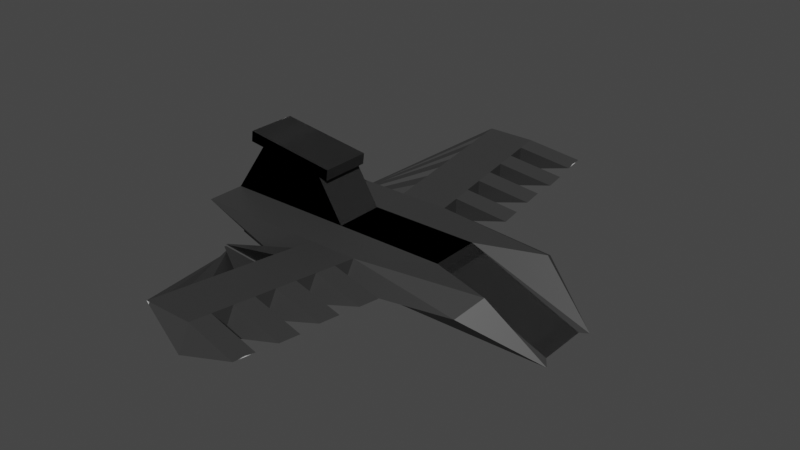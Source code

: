 # Source: junk-base.blend  (saved by Blender 2.93.21; exported with 4.5.12 LTS)
import bpy
from mathutils import Matrix  # noqa: F401  (used for matrix-valued properties, if any)

bpy.ops.wm.read_factory_settings(use_empty=True)
scene = bpy.context.scene
scene.name = 'Scene'

# ---- images (referenced by path relative to the original .blend; pixels are not part of the script)
import os
ASSET_DIR = os.environ.get("B2B_ASSET_DIR", "")  # directory of the original .blend (textures are referenced by path, not embedded)
HERE = os.path.dirname(os.path.abspath(__file__))  # packed textures are extracted next to this script under _unpacked/

def load_image(name, relpath, width, height, colorspace="sRGB"):
    """Load a texture the original file referenced (path relative to the .blend, or extracted next to this script)."""
    p = next((c for c in (os.path.join(HERE, relpath), os.path.join(ASSET_DIR, relpath)) if relpath and os.path.exists(c)), "")
    if p:
        img = bpy.data.images.load(p, check_existing=True)
        img.name = name
    else:  # same state as the original file: an image datablock whose file is absent (Cycles renders it pink)
        img = bpy.data.images.new(name, width, height)
        img.source = "FILE"
        img.filepath = "//" + (relpath or name)
    img.colorspace_settings.name = colorspace
    return img
img_junktexture = load_image('JunkTexture', '_unpacked/JunkTexture.813235f5.png', 1024, 1024, 'sRGB')

# ---- materials (node trees are filled in below, after node groups)
mat_junkmaterial = bpy.data.materials.new('JunkMaterial')
mat_junkmaterial.use_transparent_shadow = False

# ---- material node trees
mat_junkmaterial.use_nodes = True; mat_junkmaterial.node_tree.nodes.clear()
_N = mat_junkmaterial.node_tree.nodes; _L = mat_junkmaterial.node_tree.links
n0 = _N.new('ShaderNodeBsdfPrincipled'); n0.name = 'Principled BSDF'; n0.location = (10, 300)
n0.distribution = 'GGX'
n0.subsurface_method = 'BURLEY'
n0.inputs[3].default_value = 1.45
n0.inputs[27].default_value = (0.0, 0.0, 0.0, 1.0)
n0.inputs[28].default_value = 1.0
n1 = _N.new('ShaderNodeOutputMaterial'); n1.name = 'Material Output'; n1.location = (300, 300)
n2 = _N.new('ShaderNodeTexImage'); n2.name = 'Image Texture'; n2.location = (-280, 280)
n2.image = img_junktexture
_L.new(n0.outputs[0], n1.inputs[0])
_L.new(n2.outputs[0], n0.inputs[0])
n1.is_active_output = True

# ---- world
world_world = bpy.data.worlds.new('World'); scene.world = world_world
world_world.use_nodes = True; world_world.node_tree.nodes.clear()
_N = world_world.node_tree.nodes; _L = world_world.node_tree.links
n0 = _N.new('ShaderNodeOutputWorld'); n0.name = 'World Output'; n0.location = (300, 300)
n1 = _N.new('ShaderNodeBackground'); n1.name = 'Background'; n1.location = (10, 300)
n1.inputs[0].default_value = (0.05088, 0.05088, 0.05088, 1.0)
_L.new(n1.outputs[0], n0.inputs[0])
n0.is_active_output = True
world_world.color = (0.05088, 0.05088, 0.05088)
world_world.use_sun_shadow = False
world_world.sun_shadow_jitter_overblur = 0.0

# ---- meshes
me_cube_001 = bpy.data.meshes.new('Cube.001')
me_cube_001.from_pydata([(-0.9913, -1.002, -0.9785), (-1.0, -1.0, 1.0), (-1.0, 1.0, -1.0), (-1.0, 1.0, 1.0), (1.0, -1.0, -1.0), (1.0, -1.0, 1.0), (1.0, 1.0, -1.0), (1.0, 1.0, 1.0), (-1.0, -1.0, -1.0), (-1.0, -1.0, 1.0), (-1.0, 1.0, 1.0), (-1.0, 1.0, -1.0), (1.0, 1.0, -1.0), (1.0, -1.0, -1.0), (3.45, 1.0, 1.0), (7.993, 1.0, -0.898), (3.45, -1.0, 1.0), (7.993, -1.0, -0.898), (-6.324, 1.0, -1.0), (-6.324, -1.0, -1.0), (-6.324, -1.0, 1.0), (-6.324, 1.0, 1.0), (-1.0, -2.553, -1.0), (-1.0, -2.553, 1.0), (1.0, -2.553, 1.0), (-1.0, -2.553, 1.0), (-1.0, -2.553, -1.0), (6.053, -1.865, 1.037), (-4.215, -1.779, -0.8237), (-6.324, -2.553, 1.0), (-2.024, -1.0, 2.644), (-2.024, 1.0, 2.644), (-4.906, -1.0, 3.037), (-4.906, 1.0, 3.037), (1.0, -1.327, -1.0), (0.7695, -2.874, -0.1289), (-0.2254, -2.553, -1.0), (5.573, -2.822, 0.4757), (8.237, -1.327, -1.0), (-1.965, -1.0, 3.082), (-1.965, 1.0, 3.082), (-4.847, -1.0, 3.474), (-4.847, 1.0, 3.474), (-1.67, -1.0, 2.596), (-1.67, 1.0, 2.596), (-1.611, -1.0, 3.034), (-1.611, 1.0, 3.034), (-5.501, -1.0, 3.118), (-5.501, 1.0, 3.118), (-5.442, -1.0, 3.555), (-5.442, 1.0, 3.555), (0.329, -9.314, 1.411), (-1.671, -9.314, 1.411), (-1.066, -3.218, -0.9596), (0.09849, -9.635, 0.2823), (-0.2914, -3.218, -0.9596), (-1.336, -5.934, 1.206), (0.6645, -5.934, 1.206), (-0.2584, -2.885, -0.9798), (-1.033, -2.885, -0.9798), (0.434, -6.255, 0.07671), (-1.503, -7.624, 1.308), (-0.2749, -3.052, -0.9697), (0.4967, -7.624, 1.308), (-1.05, -3.052, -0.9697), (0.2662, -7.945, 0.1795), (0.8322, -4.243, 1.103), (-1.017, -2.719, -0.9899), (0.6017, -4.564, -0.02607), (-1.168, -4.243, 1.103), (-0.2419, -2.719, -0.9899), (-1.587, -8.469, 1.36), (-0.2832, -3.135, -0.9646), (0.4129, -8.469, 1.36), (-1.058, -3.135, -0.9646), (0.1824, -8.79, 0.2309), (0.5806, -6.779, 1.257), (-1.041, -2.969, -0.9747), (0.3501, -7.1, 0.1281), (-1.419, -6.779, 1.257), (-0.2667, -2.969, -0.9747), (-1.252, -5.088, 1.154), (-0.2502, -2.802, -0.9848), (0.7484, -5.088, 1.154), (-1.025, -2.802, -0.9848), (0.5179, -5.41, 0.02532), (0.9161, -3.398, 1.051), (-1.008, -2.636, -0.9949), (0.6856, -3.719, -0.07746), (-1.084, -3.398, 1.051), (-0.2337, -2.636, -0.9949), (-6.02, -2.139, -0.9949), (-6.028, -2.222, -0.9899), (-6.028, -2.222, -0.9899), (-6.02, -2.139, -0.9949), (-5.929, -2.316, -0.9848), (-5.938, -2.399, -0.9798), (-5.938, -2.399, -0.9798), (-5.929, -2.316, -0.9848), (-5.613, -2.515, -0.9747), (-5.622, -2.598, -0.9697), (-5.622, -2.598, -0.9697), (-5.613, -2.515, -0.9747), (-5.467, -2.781, -0.9596), (-5.467, -2.781, -0.9596), (-5.458, -2.698, -0.9646), (-5.458, -2.698, -0.9646), (2.528, -9.556, 1.031), (2.528, -9.556, 1.031), (2.612, -8.711, 0.9794), (2.612, -8.711, 0.9794), (2.733, -7.869, 0.9215), (2.733, -7.869, 0.9215), (2.817, -7.024, 0.8701), (2.817, -7.024, 0.8701), (2.805, -6.169, 0.8352), (2.805, -6.169, 0.8352), (2.889, -5.323, 0.7838), (2.889, -5.323, 0.7838), (2.985, -4.48, 0.7304), (2.985, -4.48, 0.7304), (3.069, -3.634, 0.679), (3.069, -3.634, 0.679)], [], [(10, 11, 18, 21), (2, 3, 7, 6), (4, 6, 15, 17), (73, 71, 52, 51), (11, 12, 13, 8), (7, 3, 1, 5), (19, 8, 22, 28), (1, 3, 10, 9), (3, 2, 11, 10), (2, 6, 12, 11), (6, 4, 13, 12), (4, 0, 8, 13), (15, 14, 16, 17), (7, 5, 16, 14), (6, 7, 14, 15), (8, 0, 26, 22), (19, 20, 21, 18), (5, 1, 25, 24), (20, 9, 30, 32), (11, 8, 19, 18), (0, 4, 34, 36, 26), (26, 25, 23, 22), (4, 17, 38, 34), (22, 23, 29, 28), (1, 9, 23, 25), (20, 19, 28, 29), (16, 5, 24, 27), (17, 16, 27, 37, 38), (9, 20, 29, 23), (30, 31, 44, 43), (21, 20, 32, 33), (10, 21, 33, 31), (9, 10, 31, 30), (34, 35, 36), (37, 35, 34, 38), (24, 35, 37, 27), (39, 40, 42, 41), (32, 30, 39, 41), (41, 42, 50, 49), (31, 33, 42, 40), (43, 44, 46, 45), (31, 40, 46, 44), (40, 39, 45, 46), (39, 30, 43, 45), (48, 47, 49, 50), (32, 41, 49, 47), (33, 32, 47, 48), (42, 33, 48, 50), (55, 54, 51, 52, 53), (74, 72, 55, 53), (54, 75, 110, 108), (71, 74, 106, 105), (72, 75, 54, 55), (82, 85, 60, 58), (81, 84, 98, 95), (60, 85, 118, 116), (84, 82, 58, 59), (83, 81, 56, 57), (80, 78, 65, 62), (61, 79, 99, 100), (78, 76, 113, 114), (77, 80, 62, 64), (76, 79, 61, 63), (86, 89, 69, 66), (87, 90, 70, 67), (88, 86, 121, 122), (69, 89, 91, 92), (90, 88, 68, 70), (62, 65, 75, 72), (61, 64, 74, 71), (65, 63, 73, 75), (64, 62, 72, 74), (63, 61, 71, 73), (57, 56, 79, 76), (59, 58, 80, 77), (60, 57, 76, 78), (56, 59, 77, 79), (58, 60, 78, 80), (66, 69, 81, 83), (67, 70, 82, 84), (68, 66, 83, 85), (69, 67, 84, 81), (70, 68, 85, 82), (36, 35, 88, 90), (25, 26, 87, 89), (35, 24, 86, 88), (26, 36, 90, 87), (24, 25, 89, 86), (91, 94, 93, 92), (67, 69, 92, 93), (87, 67, 93, 94), (89, 87, 94, 91), (95, 98, 97, 96), (59, 56, 96, 97), (56, 81, 95, 96), (84, 59, 97, 98), (99, 102, 101, 100), (77, 64, 101, 102), (79, 77, 102, 99), (64, 61, 100, 101), (105, 106, 103, 104), (52, 71, 105, 104), (53, 52, 104, 103), (74, 53, 103, 106), (110, 109, 107, 108), (73, 51, 107, 109), (51, 54, 108, 107), (75, 73, 109, 110), (114, 113, 111, 112), (63, 65, 112, 111), (65, 78, 114, 112), (76, 63, 111, 113), (118, 117, 115, 116), (83, 57, 115, 117), (85, 83, 117, 118), (57, 60, 116, 115), (122, 121, 119, 120), (68, 88, 122, 120), (66, 68, 120, 119), (86, 66, 119, 121)])
_uv = me_cube_001.uv_layers.new(name='UVMap')
_uv.uv.foreach_set('vector', [0.2419, 0.8329, 0.1545, 0.8329, 0.154, 0.5997, 0.2415, 0.5997, 0.3533, 0.5997, 0.4407, 0.5998, 0.4407, 0.6874, 0.3533, 0.6873, 0.854, 0.3032, 0.9333, 0.3383, 0.8087, 0.6184, 0.7295, 0.5832, 0.08762, 0.5023, 0.1326, 0.5775, 0.1026, 0.5997, 0.05766, 0.5245, 0.154, 0.8331, 0.154, 0.9207, 0.06733, 0.9206, 0.06733, 0.833, 0.4308, 0.2675, 0.4757, 0.3427, 0.4006, 0.3874, 0.3557, 0.3122, 0.06733, 0.5997, 0.06733, 0.833, 0.0, 0.8329, 0.03242, 0.6921, 0.3533, 0.5997, 0.3533, 0.5997, 0.3533, 0.5997, 0.3533, 0.5997, 0.3533, 0.5997, 0.3533, 0.5997, 0.3533, 0.5997, 0.3533, 0.5997, 0.3533, 0.5997, 0.3533, 0.5997, 0.3533, 0.5997, 0.3533, 0.5997, 0.3533, 0.5997, 0.3533, 0.5997, 0.3533, 0.5997, 0.3533, 0.5997, 0.4654, 0.6873, 0.4644, 0.6001, 0.4654, 0.5997, 0.4654, 0.6873, 0.2777, 0.0, 0.3757, 0.1754, 0.3006, 0.2201, 0.2026, 0.04475, 0.4308, 0.2675, 0.3557, 0.3122, 0.3006, 0.2201, 0.3757, 0.1754, 0.3533, 0.6873, 0.4407, 0.6874, 0.4407, 0.7948, 0.3577, 0.9936, 0.4663, 0.6675, 0.4654, 0.6675, 0.4663, 0.5997, 0.4663, 0.5997, 0.8447, 0.7985, 0.8426, 0.7109, 0.93, 0.7089, 0.9321, 0.7965, 0.3557, 0.3122, 0.4006, 0.3874, 0.3423, 0.4222, 0.2974, 0.347, 0.5873, 0.6184, 0.5873, 0.8515, 0.5155, 0.8069, 0.4984, 0.6807, 0.154, 0.8331, 0.06733, 0.833, 0.06733, 0.5997, 0.154, 0.5998, 0.8891, 0.2233, 0.854, 0.3032, 0.841, 0.2974, 0.8142, 0.2267, 0.8279, 0.1957, 0.3533, 0.5997, 0.3533, 0.5997, 0.3533, 0.5997, 0.3533, 0.5997, 0.854, 0.3032, 0.7295, 0.5832, 0.7128, 0.5874, 0.841, 0.2974, 0.5873, 0.6184, 0.6746, 0.6202, 0.669, 0.8533, 0.5944, 0.7604, 0.3533, 0.5997, 0.3533, 0.5997, 0.3533, 0.5997, 0.3533, 0.5997, 0.6746, 0.8557, 0.5873, 0.8538, 0.5944, 0.7604, 0.669, 0.8533, 0.3006, 0.2201, 0.3557, 0.3122, 0.2974, 0.347, 0.2095, 0.1417, 0.2026, 0.04475, 0.3006, 0.2201, 0.2095, 0.1417, 0.1856, 0.1798, 0.1851, 0.04265, 1.0, 0.6185, 1.0, 0.8517, 0.9321, 0.8516, 0.9321, 0.6184, 0.473, 0.74, 0.473, 0.8267, 0.4575, 0.827, 0.4575, 0.7403, 0.93, 0.7089, 0.8426, 0.7109, 0.8447, 0.6204, 0.9321, 0.6184, 0.2419, 0.8329, 0.2415, 0.5997, 0.3306, 0.6618, 0.3137, 0.788, 0.154, 0.9203, 0.154, 0.8329, 0.2232, 0.8367, 0.2232, 0.924, 0.841, 0.2974, 0.7786, 0.2591, 0.8142, 0.2267, 0.6919, 0.4511, 0.7786, 0.2591, 0.841, 0.2974, 0.7128, 0.5874, 0.9333, 0.01603, 0.9821, 0.0, 0.9821, 0.212, 0.9568, 0.2352, 0.8426, 0.8148, 0.93, 0.8141, 0.93, 0.9407, 0.8426, 0.9414, 0.4984, 0.6807, 0.5155, 0.8069, 0.4964, 0.8095, 0.4793, 0.6833, 0.8426, 0.9414, 0.93, 0.9407, 0.93, 0.9668, 0.8426, 0.9675, 0.3137, 0.788, 0.3306, 0.6618, 0.3498, 0.6644, 0.3329, 0.7906, 0.566, 0.939, 0.566, 0.8516, 0.5853, 0.8515, 0.5853, 0.9389, 0.3137, 0.788, 0.3329, 0.7906, 0.3308, 0.8061, 0.3116, 0.8035, 0.93, 0.8141, 0.8426, 0.8148, 0.8426, 0.7992, 0.93, 0.7985, 0.4964, 0.8095, 0.5155, 0.8069, 0.5176, 0.8224, 0.4985, 0.825, 0.946, 0.3226, 0.946, 0.2352, 0.9652, 0.2353, 0.9652, 0.3227, 0.4984, 0.6807, 0.4793, 0.6833, 0.4757, 0.6573, 0.4948, 0.6546, 0.828, 0.8382, 0.828, 0.9249, 0.802, 0.9255, 0.802, 0.8387, 0.3498, 0.6644, 0.3306, 0.6618, 0.3341, 0.6357, 0.3533, 0.6383, 0.7888, 0.2123, 0.5201, 0.1123, 0.522, 0.1247, 0.5574, 0.0446, 0.8025, 0.1812, 0.8057, 0.183, 0.7919, 0.2141, 0.7888, 0.2123, 0.8025, 0.1812, 0.5201, 0.1123, 0.5524, 0.1307, 0.508, 0.2278, 0.4757, 0.2094, 0.1326, 0.5775, 0.3261, 0.4327, 0.4414, 0.5884, 0.4414, 0.5884, 0.7919, 0.2141, 0.5524, 0.1307, 0.5201, 0.1123, 0.7888, 0.2123, 0.8047, 0.2213, 0.6817, 0.204, 0.6494, 0.1857, 0.8015, 0.2195, 0.2524, 0.4887, 0.3379, 0.424, 0.4664, 0.5975, 0.4664, 0.5975, 0.6494, 0.1857, 0.6817, 0.204, 0.6385, 0.2989, 0.6062, 0.2806, 0.8184, 0.1903, 0.8047, 0.2213, 0.8015, 0.2195, 0.8152, 0.1885, 0.2075, 0.4135, 0.2524, 0.4887, 0.2225, 0.5109, 0.1775, 0.4357, 0.7983, 0.2177, 0.6171, 0.1673, 0.5847, 0.149, 0.7951, 0.2159, 0.1625, 0.5553, 0.1925, 0.5331, 0.4518, 0.5901, 0.4489, 0.5923, 0.314, 0.9457, 0.2687, 0.9218, 0.314, 0.8329, 0.314, 0.8329, 0.812, 0.1867, 0.7983, 0.2177, 0.7951, 0.2159, 0.8089, 0.1849, 0.1475, 0.4579, 0.1925, 0.5331, 0.1625, 0.5553, 0.1176, 0.4801, 0.2674, 0.3692, 0.3124, 0.4444, 0.2824, 0.4666, 0.2374, 0.3914, 0.8247, 0.1939, 0.811, 0.2249, 0.8078, 0.2231, 0.8216, 0.1921, 0.7196, 0.962, 0.6746, 0.9374, 0.7196, 0.8525, 0.7196, 0.8525, 0.2824, 0.4666, 0.3124, 0.4444, 0.4751, 0.5969, 0.4722, 0.5991, 0.811, 0.2249, 0.7463, 0.2407, 0.714, 0.2224, 0.8078, 0.2231, 0.7951, 0.2159, 0.5847, 0.149, 0.5524, 0.1307, 0.7919, 0.2141, 0.9333, 0.4595, 0.9447, 0.2352, 0.946, 0.2386, 0.946, 0.4945, 0.9333, 0.6071, 0.9333, 0.555, 0.9696, 0.5635, 0.9696, 0.6156, 0.8089, 0.1849, 0.7951, 0.2159, 0.7919, 0.2141, 0.8057, 0.183, 0.1176, 0.4801, 0.1625, 0.5553, 0.1326, 0.5775, 0.08762, 0.5023, 0.1775, 0.4357, 0.2225, 0.5109, 0.1925, 0.5331, 0.1475, 0.4579, 0.8152, 0.1885, 0.8015, 0.2195, 0.7983, 0.2177, 0.812, 0.1867, 0.9696, 0.503, 0.9696, 0.555, 0.9333, 0.5466, 0.9333, 0.4945, 0.4407, 0.9041, 0.4559, 0.74, 0.4575, 0.7432, 0.4575, 0.9373, 0.8015, 0.2195, 0.6494, 0.1857, 0.6171, 0.1673, 0.7983, 0.2177, 0.2374, 0.3914, 0.2824, 0.4666, 0.2524, 0.4887, 0.2075, 0.4135, 0.8216, 0.1921, 0.8078, 0.2231, 0.8047, 0.2213, 0.8184, 0.1903, 0.6687, 0.8641, 0.6687, 0.9162, 0.6324, 0.9077, 0.6324, 0.8557, 0.4407, 0.7112, 0.4621, 0.5997, 0.4644, 0.6025, 0.4644, 0.74, 0.8078, 0.2231, 0.714, 0.2224, 0.6817, 0.204, 0.8047, 0.2213, 0.8142, 0.2267, 0.7786, 0.2591, 0.7463, 0.2407, 0.811, 0.2249, 0.314, 0.9149, 0.3447, 0.8329, 0.348, 0.8344, 0.348, 0.9301, 0.7559, 0.861, 0.7559, 0.913, 0.7196, 0.9046, 0.7196, 0.8525, 0.8279, 0.1957, 0.8142, 0.2267, 0.811, 0.2249, 0.8247, 0.1939, 0.2974, 0.347, 0.3423, 0.4222, 0.3124, 0.4444, 0.2674, 0.3692, 0.3533, 0.5997, 0.3533, 0.5997, 0.3533, 0.5997, 0.3533, 0.5997, 0.8426, 0.8382, 0.7566, 0.8382, 0.8299, 0.6184, 0.8299, 0.6184, 0.8247, 0.1939, 0.8216, 0.1921, 0.9301, 0.0, 0.9333, 0.001804, 0.7566, 0.8525, 0.6746, 0.8226, 0.7566, 0.6184, 0.7566, 0.6184, 0.4663, 0.6033, 0.4663, 0.6033, 0.4663, 0.5997, 0.4663, 0.5997, 0.8152, 0.1885, 0.6867, 0.118, 0.9214, 0.0004811, 0.9214, 0.0004811, 0.2225, 0.5109, 0.2524, 0.4887, 0.4664, 0.5975, 0.4635, 0.5997, 0.8184, 0.1903, 0.8152, 0.1885, 0.9214, 0.0004811, 0.9246, 0.002285, 0.3533, 0.5997, 0.3533, 0.5997, 0.3533, 0.6033, 0.3533, 0.6033, 0.812, 0.1867, 0.8089, 0.1849, 0.9079, 0.009619, 0.911, 0.01142, 0.1925, 0.5331, 0.332, 0.4283, 0.4518, 0.5901, 0.4518, 0.5901, 0.8089, 0.1849, 0.6221, 0.08129, 0.9079, 0.009619, 0.9079, 0.009619, 0.4414, 0.5884, 0.4414, 0.5884, 0.4385, 0.5906, 0.4385, 0.5906, 0.1026, 0.5997, 0.1326, 0.5775, 0.4414, 0.5884, 0.4385, 0.5906, 0.8025, 0.1812, 0.5574, 0.0446, 0.8978, 0.01258, 0.8978, 0.01258, 0.8057, 0.183, 0.8025, 0.1812, 0.8978, 0.01258, 0.901, 0.01438, 0.4663, 0.5997, 0.4663, 0.5997, 0.4663, 0.637, 0.4663, 0.637, 0.08762, 0.5023, 0.05766, 0.5245, 0.0, 0.4463, 0.02996, 0.4241, 0.7566, 0.8625, 0.802, 0.8382, 0.802, 0.9496, 0.802, 0.9496, 0.5209, 0.9629, 0.4757, 0.9387, 0.5209, 0.8515, 0.5209, 0.8515, 0.4663, 0.5997, 0.4663, 0.5997, 0.4663, 0.637, 0.4663, 0.637, 0.2232, 0.8569, 0.2687, 0.8329, 0.2687, 0.9457, 0.2687, 0.9457, 0.5847, 0.149, 0.6171, 0.1673, 0.5719, 0.2659, 0.5396, 0.2476, 0.1475, 0.4579, 0.1176, 0.4801, 0.05895, 0.4006, 0.08891, 0.3784, 0.3533, 0.5997, 0.3533, 0.5997, 0.3533, 0.6369, 0.3533, 0.6369, 0.2075, 0.4135, 0.1775, 0.4357, 0.1214, 0.3596, 0.1513, 0.3374, 0.977, 0.9608, 0.9321, 0.936, 0.977, 0.8517, 0.977, 0.8517, 0.5873, 0.8804, 0.6324, 0.8557, 0.6324, 0.9647, 0.6324, 0.9647, 0.3533, 0.5997, 0.3533, 0.5997, 0.3533, 0.5997, 0.3533, 0.5997, 0.714, 0.2224, 0.7463, 0.2407, 0.7029, 0.3361, 0.6706, 0.3177, 0.5209, 0.8762, 0.566, 0.8515, 0.566, 0.9611, 0.566, 0.9611, 0.2674, 0.3692, 0.2374, 0.3914, 0.181, 0.3148, 0.211, 0.2926])
me_cube_001.materials.append(mat_junkmaterial)
me_cube_001.use_remesh_fix_poles = True
me_cube_001.use_remesh_preserve_attributes = False
me_cube_001.update()

# ---- objects
ob_cube = bpy.data.objects.new('Cube', me_cube_001)

# ---- transforms, parenting, visibility, modifiers, constraints
ob_cube.location = (0.0, 0.0, 0.0)
_m = ob_cube.modifiers.new('Mirror', 'MIRROR')
_m.use_axis = (False, True, False)

# ---- collection membership
scene.collection.objects.link(ob_cube)

# ---- scene / render settings (as saved in the file)
scene.frame_start = 1; scene.frame_end = 250; scene.frame_set(1)
scene.render.engine = 'BLENDER_EEVEE_NEXT'
scene.cycles.use_denoising = False
scene.cycles.samples = 128
scene.cycles.sampling_pattern = 'TABULATED_SOBOL'
scene.cycles.use_adaptive_sampling = False
scene.cycles.use_light_tree = False
scene.view_settings.view_transform = 'Filmic'
bpy.context.view_layer.update()

# ---- added for rendering (the .blend has no active camera and no usable light): camera, sun
cam_auto = bpy.data.cameras.new('AutoCamera')
cam_auto.lens = 50.0
cam_auto.sensor_width = 36.0
cam_auto.clip_end = 1000.0
ob_auto_camera = bpy.data.objects.new('AutoCamera', cam_auto)
scene.collection.objects.link(ob_auto_camera)
ob_auto_camera.location = (23.6982, -27.2897, 19.4708)
ob_auto_camera.rotation_euler = (1.09748, -7.21219e-08, 0.694738)
scene.camera = ob_auto_camera
light_auto_sun = bpy.data.lights.new('AutoSun', 'SUN')
light_auto_sun.energy = 3.0
light_auto_sun.angle = 0.0523599
ob_auto_sun = bpy.data.objects.new('AutoSun', light_auto_sun)
scene.collection.objects.link(ob_auto_sun)
ob_auto_sun.rotation_euler = (0.872665, 0.174533, 0.523599)
bpy.context.view_layer.update()
